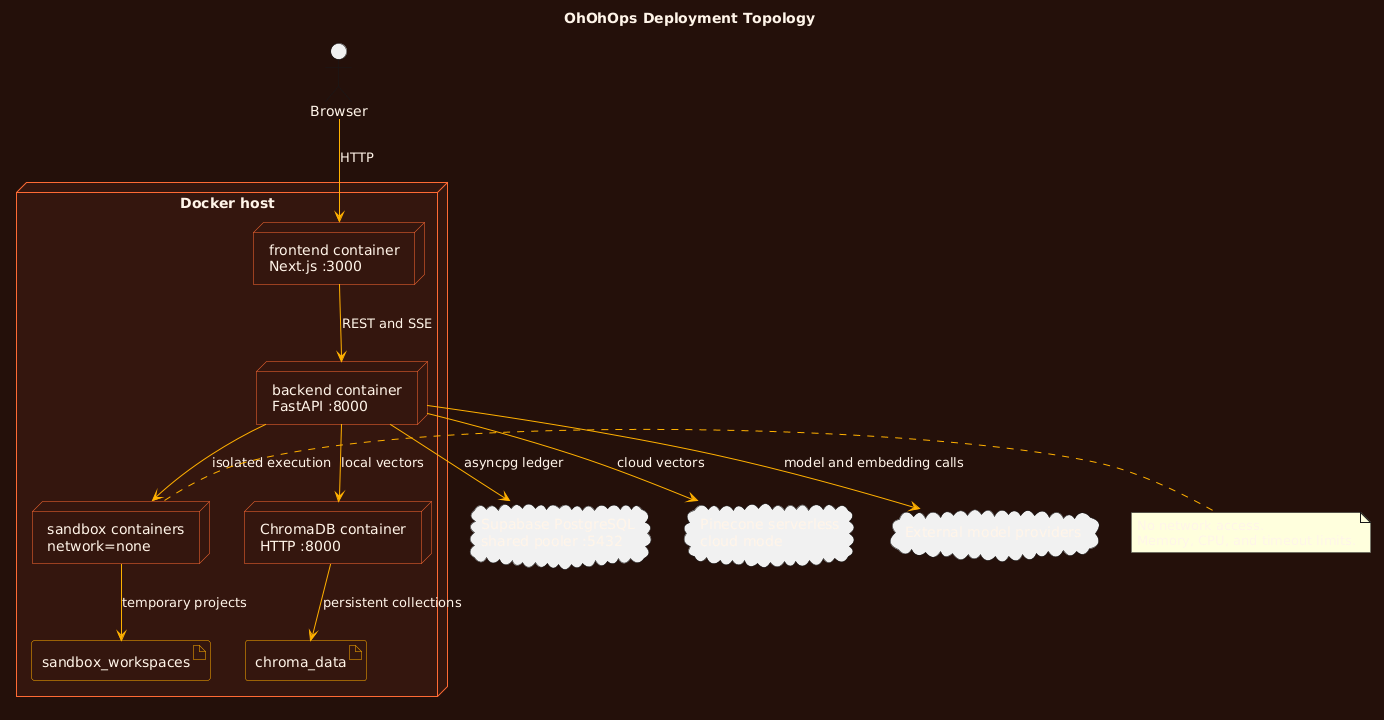

The diagram above was rendered by PlantUML. Its source (embedded in the PNG):
@startuml
title OhOhOps Deployment Topology
skinparam backgroundColor #24100B
skinparam defaultFontColor #FFF4E8
skinparam nodeBackgroundColor #35160E
skinparam nodeBorderColor #FF6B35
skinparam artifactBackgroundColor #35160E
skinparam artifactBorderColor #FFB000
skinparam ArrowColor #FFB000

node "Docker host" as Host {
  node "frontend container\nNext.js :3000" as Front
  node "backend container\nFastAPI :8000" as Back
  node "ChromaDB container\nHTTP :8000" as Chroma
  node "sandbox containers\nnetwork=none" as Sandboxes
  artifact "sandbox_workspaces" as Workspaces
  artifact "chroma_data" as ChromaData
}
cloud "Supabase PostgreSQL\nshared pooler :5432" as Supabase
cloud "Pinecone serverless\ncloud mode" as Pinecone
cloud "External model providers" as Providers
actor "Browser" as Browser

Browser --> Front : HTTP
Front --> Back : REST and SSE
Back --> Chroma : local vectors
Back --> Sandboxes : isolated execution
Back --> Supabase : asyncpg ledger
Back --> Pinecone : cloud vectors
Back --> Providers : model and embedding calls
Sandboxes --> Workspaces : temporary projects
Chroma --> ChromaData : persistent collections

note right of Sandboxes
  No network access.
  Memory, CPU, and timeout limits.
end note
@enduml